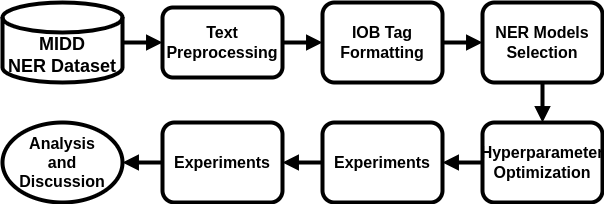

The diagram above was exported from draw.io. Its source (the exported page's mxGraphModel, read from the mxfile embedded in the PNG):
<mxGraphModel dx="1360" dy="807" grid="1" gridSize="10" guides="1" tooltips="1" connect="1" arrows="1" fold="1" page="1" pageScale="1" pageWidth="827" pageHeight="1169" math="0" shadow="0">
  <root>
    <mxCell id="WIyWlLk6GJQsqaUBKTNV-0" />
    <mxCell id="WIyWlLk6GJQsqaUBKTNV-1" parent="WIyWlLk6GJQsqaUBKTNV-0" />
    <mxCell id="Zd9jAOtay5wsBQhgQM8s-4" style="edgeStyle=orthogonalEdgeStyle;rounded=0;orthogonalLoop=1;jettySize=auto;html=1;entryX=0;entryY=0.5;entryDx=0;entryDy=0;fontSize=16;fontStyle=1;strokeWidth=4;endArrow=block;endFill=1;" edge="1" parent="WIyWlLk6GJQsqaUBKTNV-1" source="WIyWlLk6GJQsqaUBKTNV-3" target="WIyWlLk6GJQsqaUBKTNV-7">
      <mxGeometry relative="1" as="geometry" />
    </mxCell>
    <mxCell id="Zd9jAOtay5wsBQhgQM8s-13" value="" style="edgeStyle=orthogonalEdgeStyle;rounded=0;orthogonalLoop=1;jettySize=auto;html=1;" edge="1" parent="WIyWlLk6GJQsqaUBKTNV-1" source="WIyWlLk6GJQsqaUBKTNV-3">
      <mxGeometry relative="1" as="geometry">
        <mxPoint x="120" y="80" as="targetPoint" />
      </mxGeometry>
    </mxCell>
    <mxCell id="WIyWlLk6GJQsqaUBKTNV-3" value="Text Preprocessing" style="rounded=1;whiteSpace=wrap;html=1;fontSize=16;glass=0;strokeWidth=4;shadow=0;fontStyle=1" parent="WIyWlLk6GJQsqaUBKTNV-1" vertex="1">
      <mxGeometry x="200" y="45" width="120" height="70" as="geometry" />
    </mxCell>
    <mxCell id="Zd9jAOtay5wsBQhgQM8s-8" style="edgeStyle=orthogonalEdgeStyle;rounded=0;orthogonalLoop=1;jettySize=auto;html=1;entryX=0;entryY=0.5;entryDx=0;entryDy=0;fontSize=16;fontStyle=1;strokeWidth=4;endArrow=block;endFill=1;" edge="1" parent="WIyWlLk6GJQsqaUBKTNV-1" source="WIyWlLk6GJQsqaUBKTNV-7" target="WIyWlLk6GJQsqaUBKTNV-11">
      <mxGeometry relative="1" as="geometry" />
    </mxCell>
    <mxCell id="WIyWlLk6GJQsqaUBKTNV-7" value="IOB Tag Formatting" style="rounded=1;whiteSpace=wrap;html=1;fontSize=16;glass=0;strokeWidth=4;shadow=0;fontStyle=1" parent="WIyWlLk6GJQsqaUBKTNV-1" vertex="1">
      <mxGeometry x="360" y="40" width="120" height="80" as="geometry" />
    </mxCell>
    <mxCell id="Zd9jAOtay5wsBQhgQM8s-9" style="edgeStyle=orthogonalEdgeStyle;rounded=0;orthogonalLoop=1;jettySize=auto;html=1;entryX=0.5;entryY=0;entryDx=0;entryDy=0;fontSize=16;fontStyle=1;strokeWidth=4;endArrow=block;endFill=1;" edge="1" parent="WIyWlLk6GJQsqaUBKTNV-1" source="WIyWlLk6GJQsqaUBKTNV-11" target="WIyWlLk6GJQsqaUBKTNV-12">
      <mxGeometry relative="1" as="geometry" />
    </mxCell>
    <mxCell id="WIyWlLk6GJQsqaUBKTNV-11" value="NER Models&lt;br style=&quot;font-size: 16px;&quot;&gt;Selection" style="rounded=1;whiteSpace=wrap;html=1;fontSize=16;glass=0;strokeWidth=4;shadow=0;fontStyle=1" parent="WIyWlLk6GJQsqaUBKTNV-1" vertex="1">
      <mxGeometry x="520" y="40" width="120" height="80" as="geometry" />
    </mxCell>
    <mxCell id="Zd9jAOtay5wsBQhgQM8s-10" style="edgeStyle=orthogonalEdgeStyle;rounded=0;orthogonalLoop=1;jettySize=auto;html=1;entryX=1;entryY=0.5;entryDx=0;entryDy=0;fontSize=16;fontStyle=1;strokeWidth=4;endArrow=block;endFill=1;" edge="1" parent="WIyWlLk6GJQsqaUBKTNV-1" source="WIyWlLk6GJQsqaUBKTNV-12" target="Zd9jAOtay5wsBQhgQM8s-6">
      <mxGeometry relative="1" as="geometry" />
    </mxCell>
    <mxCell id="WIyWlLk6GJQsqaUBKTNV-12" value="Hyperparameter&lt;br style=&quot;font-size: 16px;&quot;&gt;Optimization" style="rounded=1;whiteSpace=wrap;html=1;fontSize=16;glass=0;strokeWidth=4;shadow=0;fontStyle=1" parent="WIyWlLk6GJQsqaUBKTNV-1" vertex="1">
      <mxGeometry x="520" y="160" width="120" height="80" as="geometry" />
    </mxCell>
    <mxCell id="Zd9jAOtay5wsBQhgQM8s-3" style="edgeStyle=orthogonalEdgeStyle;rounded=0;orthogonalLoop=1;jettySize=auto;html=1;entryX=0;entryY=0.5;entryDx=0;entryDy=0;fontSize=16;fontStyle=1;strokeWidth=4;endArrow=block;endFill=1;" edge="1" parent="WIyWlLk6GJQsqaUBKTNV-1" source="Zd9jAOtay5wsBQhgQM8s-0" target="WIyWlLk6GJQsqaUBKTNV-3">
      <mxGeometry relative="1" as="geometry" />
    </mxCell>
    <mxCell id="Zd9jAOtay5wsBQhgQM8s-0" value="MIDD&lt;br style=&quot;font-size: 18px;&quot;&gt;NER Dataset" style="shape=cylinder3;whiteSpace=wrap;html=1;boundedLbl=1;backgroundOutline=1;size=15;strokeWidth=4;fontSize=18;fontStyle=1" vertex="1" parent="WIyWlLk6GJQsqaUBKTNV-1">
      <mxGeometry x="40" y="40" width="120" height="80" as="geometry" />
    </mxCell>
    <mxCell id="Zd9jAOtay5wsBQhgQM8s-11" style="edgeStyle=orthogonalEdgeStyle;rounded=0;orthogonalLoop=1;jettySize=auto;html=1;entryX=1;entryY=0.5;entryDx=0;entryDy=0;fontSize=16;fontStyle=1;strokeWidth=4;endArrow=block;endFill=1;" edge="1" parent="WIyWlLk6GJQsqaUBKTNV-1" source="Zd9jAOtay5wsBQhgQM8s-6" target="Zd9jAOtay5wsBQhgQM8s-7">
      <mxGeometry relative="1" as="geometry" />
    </mxCell>
    <mxCell id="Zd9jAOtay5wsBQhgQM8s-6" value="Experiments" style="rounded=1;whiteSpace=wrap;html=1;fontSize=16;glass=0;strokeWidth=4;shadow=0;fontStyle=1" vertex="1" parent="WIyWlLk6GJQsqaUBKTNV-1">
      <mxGeometry x="360" y="160" width="120" height="80" as="geometry" />
    </mxCell>
    <mxCell id="Zd9jAOtay5wsBQhgQM8s-17" style="edgeStyle=orthogonalEdgeStyle;rounded=0;orthogonalLoop=1;jettySize=auto;html=1;entryX=1;entryY=0.5;entryDx=0;entryDy=0;fontSize=16;fontStyle=1;strokeWidth=4;endArrow=block;endFill=1;" edge="1" parent="WIyWlLk6GJQsqaUBKTNV-1" source="Zd9jAOtay5wsBQhgQM8s-7" target="Zd9jAOtay5wsBQhgQM8s-16">
      <mxGeometry relative="1" as="geometry" />
    </mxCell>
    <mxCell id="Zd9jAOtay5wsBQhgQM8s-23" value="" style="edgeStyle=orthogonalEdgeStyle;rounded=0;orthogonalLoop=1;jettySize=auto;html=1;" edge="1" parent="WIyWlLk6GJQsqaUBKTNV-1" source="Zd9jAOtay5wsBQhgQM8s-7">
      <mxGeometry relative="1" as="geometry">
        <mxPoint x="120" y="200" as="targetPoint" />
      </mxGeometry>
    </mxCell>
    <mxCell id="Zd9jAOtay5wsBQhgQM8s-7" value="Experiments" style="rounded=1;whiteSpace=wrap;html=1;fontSize=16;glass=0;strokeWidth=4;shadow=0;fontStyle=1" vertex="1" parent="WIyWlLk6GJQsqaUBKTNV-1">
      <mxGeometry x="200" y="160" width="120" height="80" as="geometry" />
    </mxCell>
    <mxCell id="Zd9jAOtay5wsBQhgQM8s-16" value="Analysis&lt;br style=&quot;font-size: 16px;&quot;&gt;and Discussion" style="ellipse;whiteSpace=wrap;html=1;fontSize=16;fontStyle=1;strokeWidth=4;" vertex="1" parent="WIyWlLk6GJQsqaUBKTNV-1">
      <mxGeometry x="40" y="160" width="120" height="80" as="geometry" />
    </mxCell>
  </root>
</mxGraphModel>